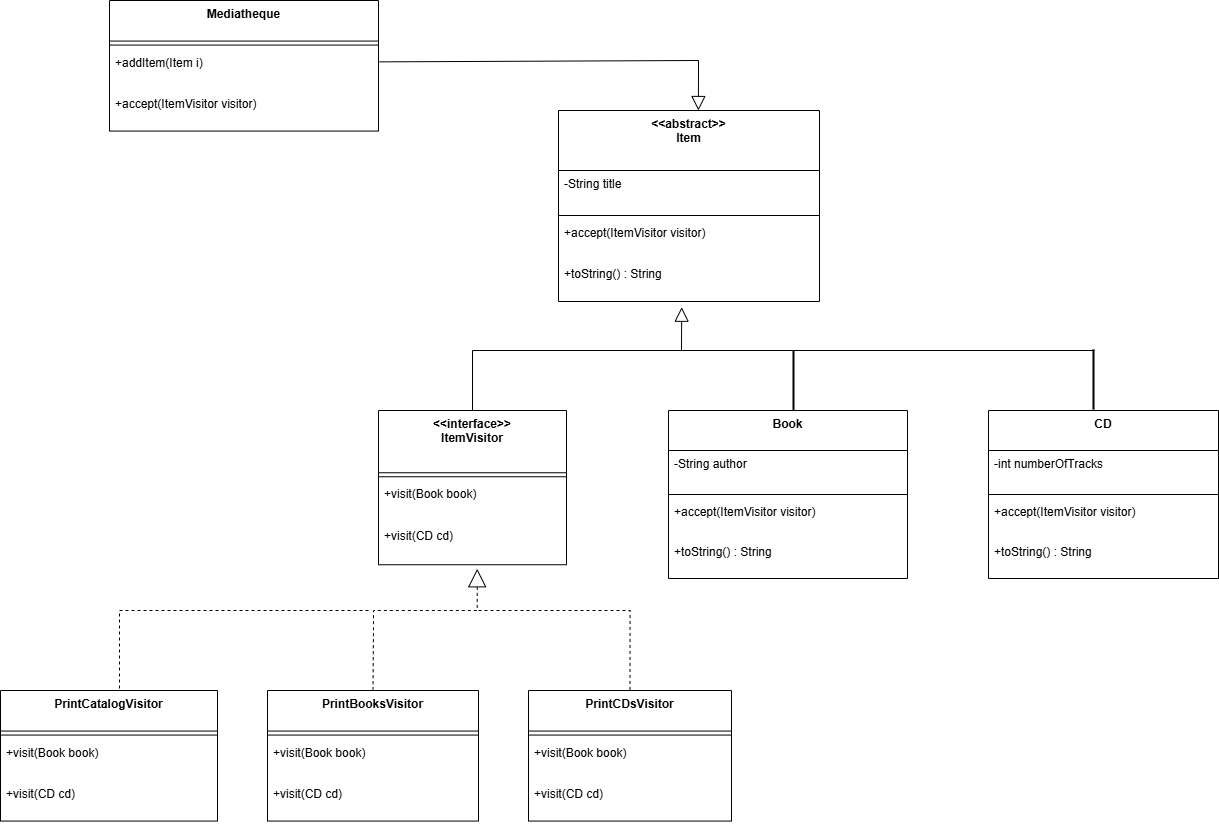

The diagram above was exported from draw.io. Its source (the exported page's mxGraphModel, read from the mxfile embedded in the PNG):
<mxGraphModel dx="1451" dy="860" grid="1" gridSize="10" guides="1" tooltips="1" connect="1" arrows="1" fold="1" page="1" pageScale="1" pageWidth="827" pageHeight="1169" math="0" shadow="0">
  <root>
    <mxCell id="WIyWlLk6GJQsqaUBKTNV-0" />
    <mxCell id="WIyWlLk6GJQsqaUBKTNV-1" parent="WIyWlLk6GJQsqaUBKTNV-0" />
    <mxCell id="C1JmOcdEAuUnoWdHdtgl-16" parent="WIyWlLk6GJQsqaUBKTNV-1" style="swimlane;fontStyle=1;align=center;verticalAlign=top;childLayout=stackLayout;horizontal=1;startSize=40.57142857142857;horizontalStack=0;resizeParent=1;resizeParentMax=0;resizeLast=0;collapsible=0;marginBottom=0;" value="Mediatheque" vertex="1">
      <mxGeometry height="130.57142857142856" width="269" x="511" y="310" as="geometry" />
    </mxCell>
    <mxCell id="C1JmOcdEAuUnoWdHdtgl-17" parent="C1JmOcdEAuUnoWdHdtgl-16" style="line;strokeWidth=1;fillColor=none;align=left;verticalAlign=middle;spacingTop=-1;spacingLeft=3;spacingRight=3;rotatable=0;labelPosition=right;points=[];portConstraint=eastwest;strokeColor=inherit;" vertex="1">
      <mxGeometry height="8" width="269" y="40.57142857142857" as="geometry" />
    </mxCell>
    <mxCell id="C1JmOcdEAuUnoWdHdtgl-18" parent="C1JmOcdEAuUnoWdHdtgl-16" style="text;strokeColor=none;fillColor=none;align=left;verticalAlign=top;spacingLeft=4;spacingRight=4;overflow=hidden;rotatable=0;points=[[0,0.5],[1,0.5]];portConstraint=eastwest;" value="+addItem(Item i)" vertex="1">
      <mxGeometry height="41" width="269" y="48.57142857142857" as="geometry" />
    </mxCell>
    <mxCell id="C1JmOcdEAuUnoWdHdtgl-19" parent="C1JmOcdEAuUnoWdHdtgl-16" style="text;strokeColor=none;fillColor=none;align=left;verticalAlign=top;spacingLeft=4;spacingRight=4;overflow=hidden;rotatable=0;points=[[0,0.5],[1,0.5]];portConstraint=eastwest;" value="+accept(ItemVisitor visitor)" vertex="1">
      <mxGeometry height="41" width="269" y="89.57142857142857" as="geometry" />
    </mxCell>
    <mxCell id="C1JmOcdEAuUnoWdHdtgl-20" parent="WIyWlLk6GJQsqaUBKTNV-1" style="swimlane;fontStyle=1;align=center;verticalAlign=top;childLayout=stackLayout;horizontal=1;startSize=60;horizontalStack=0;resizeParent=1;resizeParentMax=0;resizeLast=0;collapsible=0;marginBottom=0;" value="&lt;&lt;abstract&gt;&gt;&#10;Item" vertex="1">
      <mxGeometry height="191" width="261" x="960" y="420" as="geometry" />
    </mxCell>
    <mxCell id="C1JmOcdEAuUnoWdHdtgl-21" parent="C1JmOcdEAuUnoWdHdtgl-20" style="text;strokeColor=none;fillColor=none;align=left;verticalAlign=top;spacingLeft=4;spacingRight=4;overflow=hidden;rotatable=0;points=[[0,0.5],[1,0.5]];portConstraint=eastwest;" value="-String title" vertex="1">
      <mxGeometry height="41" width="261" y="60" as="geometry" />
    </mxCell>
    <mxCell id="C1JmOcdEAuUnoWdHdtgl-22" parent="C1JmOcdEAuUnoWdHdtgl-20" style="line;strokeWidth=1;fillColor=none;align=left;verticalAlign=middle;spacingTop=-1;spacingLeft=3;spacingRight=3;rotatable=0;labelPosition=right;points=[];portConstraint=eastwest;strokeColor=inherit;" vertex="1">
      <mxGeometry height="8" width="261" y="101" as="geometry" />
    </mxCell>
    <mxCell id="C1JmOcdEAuUnoWdHdtgl-23" parent="C1JmOcdEAuUnoWdHdtgl-20" style="text;strokeColor=none;fillColor=none;align=left;verticalAlign=top;spacingLeft=4;spacingRight=4;overflow=hidden;rotatable=0;points=[[0,0.5],[1,0.5]];portConstraint=eastwest;" value="+accept(ItemVisitor visitor)" vertex="1">
      <mxGeometry height="41" width="261" y="109" as="geometry" />
    </mxCell>
    <mxCell id="C1JmOcdEAuUnoWdHdtgl-24" parent="C1JmOcdEAuUnoWdHdtgl-20" style="text;strokeColor=none;fillColor=none;align=left;verticalAlign=top;spacingLeft=4;spacingRight=4;overflow=hidden;rotatable=0;points=[[0,0.5],[1,0.5]];portConstraint=eastwest;" value="+toString() : String" vertex="1">
      <mxGeometry height="41" width="261" y="150" as="geometry" />
    </mxCell>
    <mxCell id="C1JmOcdEAuUnoWdHdtgl-25" parent="WIyWlLk6GJQsqaUBKTNV-1" style="swimlane;fontStyle=1;align=center;verticalAlign=top;childLayout=stackLayout;horizontal=1;startSize=40;horizontalStack=0;resizeParent=1;resizeParentMax=0;resizeLast=0;collapsible=0;marginBottom=0;" value="Book" vertex="1">
      <mxGeometry height="168" width="239" x="1070" y="720" as="geometry" />
    </mxCell>
    <mxCell id="C1JmOcdEAuUnoWdHdtgl-26" parent="C1JmOcdEAuUnoWdHdtgl-25" style="text;strokeColor=none;fillColor=none;align=left;verticalAlign=top;spacingLeft=4;spacingRight=4;overflow=hidden;rotatable=0;points=[[0,0.5],[1,0.5]];portConstraint=eastwest;" value="-String author" vertex="1">
      <mxGeometry height="40" width="239" y="40" as="geometry" />
    </mxCell>
    <mxCell id="C1JmOcdEAuUnoWdHdtgl-27" parent="C1JmOcdEAuUnoWdHdtgl-25" style="line;strokeWidth=1;fillColor=none;align=left;verticalAlign=middle;spacingTop=-1;spacingLeft=3;spacingRight=3;rotatable=0;labelPosition=right;points=[];portConstraint=eastwest;strokeColor=inherit;" vertex="1">
      <mxGeometry height="8" width="239" y="80" as="geometry" />
    </mxCell>
    <mxCell id="C1JmOcdEAuUnoWdHdtgl-28" parent="C1JmOcdEAuUnoWdHdtgl-25" style="text;strokeColor=none;fillColor=none;align=left;verticalAlign=top;spacingLeft=4;spacingRight=4;overflow=hidden;rotatable=0;points=[[0,0.5],[1,0.5]];portConstraint=eastwest;" value="+accept(ItemVisitor visitor)" vertex="1">
      <mxGeometry height="40" width="239" y="88" as="geometry" />
    </mxCell>
    <mxCell id="C1JmOcdEAuUnoWdHdtgl-29" parent="C1JmOcdEAuUnoWdHdtgl-25" style="text;strokeColor=none;fillColor=none;align=left;verticalAlign=top;spacingLeft=4;spacingRight=4;overflow=hidden;rotatable=0;points=[[0,0.5],[1,0.5]];portConstraint=eastwest;" value="+toString() : String" vertex="1">
      <mxGeometry height="40" width="239" y="128" as="geometry" />
    </mxCell>
    <mxCell id="C1JmOcdEAuUnoWdHdtgl-30" parent="WIyWlLk6GJQsqaUBKTNV-1" style="swimlane;fontStyle=1;align=center;verticalAlign=top;childLayout=stackLayout;horizontal=1;startSize=40;horizontalStack=0;resizeParent=1;resizeParentMax=0;resizeLast=0;collapsible=0;marginBottom=0;" value="CD" vertex="1">
      <mxGeometry height="168" width="230" x="1390" y="720" as="geometry" />
    </mxCell>
    <mxCell id="C1JmOcdEAuUnoWdHdtgl-31" parent="C1JmOcdEAuUnoWdHdtgl-30" style="text;strokeColor=none;fillColor=none;align=left;verticalAlign=top;spacingLeft=4;spacingRight=4;overflow=hidden;rotatable=0;points=[[0,0.5],[1,0.5]];portConstraint=eastwest;" value="-int numberOfTracks" vertex="1">
      <mxGeometry height="40" width="230" y="40" as="geometry" />
    </mxCell>
    <mxCell id="C1JmOcdEAuUnoWdHdtgl-32" parent="C1JmOcdEAuUnoWdHdtgl-30" style="line;strokeWidth=1;fillColor=none;align=left;verticalAlign=middle;spacingTop=-1;spacingLeft=3;spacingRight=3;rotatable=0;labelPosition=right;points=[];portConstraint=eastwest;strokeColor=inherit;" vertex="1">
      <mxGeometry height="8" width="230" y="80" as="geometry" />
    </mxCell>
    <mxCell id="C1JmOcdEAuUnoWdHdtgl-33" parent="C1JmOcdEAuUnoWdHdtgl-30" style="text;strokeColor=none;fillColor=none;align=left;verticalAlign=top;spacingLeft=4;spacingRight=4;overflow=hidden;rotatable=0;points=[[0,0.5],[1,0.5]];portConstraint=eastwest;" value="+accept(ItemVisitor visitor)" vertex="1">
      <mxGeometry height="40" width="230" y="88" as="geometry" />
    </mxCell>
    <mxCell id="C1JmOcdEAuUnoWdHdtgl-34" parent="C1JmOcdEAuUnoWdHdtgl-30" style="text;strokeColor=none;fillColor=none;align=left;verticalAlign=top;spacingLeft=4;spacingRight=4;overflow=hidden;rotatable=0;points=[[0,0.5],[1,0.5]];portConstraint=eastwest;" value="+toString() : String" vertex="1">
      <mxGeometry height="40" width="230" y="128" as="geometry" />
    </mxCell>
    <mxCell id="C1JmOcdEAuUnoWdHdtgl-35" parent="WIyWlLk6GJQsqaUBKTNV-1" style="swimlane;fontStyle=1;align=center;verticalAlign=top;childLayout=stackLayout;horizontal=1;startSize=62.25;horizontalStack=0;resizeParent=1;resizeParentMax=0;resizeLast=0;collapsible=0;marginBottom=0;" value="&lt;&lt;interface&gt;&gt;&#10;ItemVisitor" vertex="1">
      <mxGeometry height="154.25" width="188" x="780" y="720" as="geometry" />
    </mxCell>
    <mxCell id="C1JmOcdEAuUnoWdHdtgl-36" parent="C1JmOcdEAuUnoWdHdtgl-35" style="line;strokeWidth=1;fillColor=none;align=left;verticalAlign=middle;spacingTop=-1;spacingLeft=3;spacingRight=3;rotatable=0;labelPosition=right;points=[];portConstraint=eastwest;strokeColor=inherit;" vertex="1">
      <mxGeometry height="8" width="188" y="62.25" as="geometry" />
    </mxCell>
    <mxCell id="C1JmOcdEAuUnoWdHdtgl-37" parent="C1JmOcdEAuUnoWdHdtgl-35" style="text;strokeColor=none;fillColor=none;align=left;verticalAlign=top;spacingLeft=4;spacingRight=4;overflow=hidden;rotatable=0;points=[[0,0.5],[1,0.5]];portConstraint=eastwest;" value="+visit(Book book)" vertex="1">
      <mxGeometry height="42" width="188" y="70.25" as="geometry" />
    </mxCell>
    <mxCell id="C1JmOcdEAuUnoWdHdtgl-38" parent="C1JmOcdEAuUnoWdHdtgl-35" style="text;strokeColor=none;fillColor=none;align=left;verticalAlign=top;spacingLeft=4;spacingRight=4;overflow=hidden;rotatable=0;points=[[0,0.5],[1,0.5]];portConstraint=eastwest;" value="+visit(CD cd)" vertex="1">
      <mxGeometry height="42" width="188" y="112.25" as="geometry" />
    </mxCell>
    <mxCell id="C1JmOcdEAuUnoWdHdtgl-39" parent="WIyWlLk6GJQsqaUBKTNV-1" style="swimlane;fontStyle=1;align=center;verticalAlign=top;childLayout=stackLayout;horizontal=1;startSize=40.57142857142857;horizontalStack=0;resizeParent=1;resizeParentMax=0;resizeLast=0;collapsible=0;marginBottom=0;" value="PrintCatalogVisitor" vertex="1">
      <mxGeometry height="130.57142857142856" width="217" x="402" y="1000" as="geometry" />
    </mxCell>
    <mxCell id="C1JmOcdEAuUnoWdHdtgl-40" parent="C1JmOcdEAuUnoWdHdtgl-39" style="line;strokeWidth=1;fillColor=none;align=left;verticalAlign=middle;spacingTop=-1;spacingLeft=3;spacingRight=3;rotatable=0;labelPosition=right;points=[];portConstraint=eastwest;strokeColor=inherit;" vertex="1">
      <mxGeometry height="8" width="217" y="40.57142857142857" as="geometry" />
    </mxCell>
    <mxCell id="C1JmOcdEAuUnoWdHdtgl-41" parent="C1JmOcdEAuUnoWdHdtgl-39" style="text;strokeColor=none;fillColor=none;align=left;verticalAlign=top;spacingLeft=4;spacingRight=4;overflow=hidden;rotatable=0;points=[[0,0.5],[1,0.5]];portConstraint=eastwest;" value="+visit(Book book)" vertex="1">
      <mxGeometry height="41" width="217" y="48.57142857142857" as="geometry" />
    </mxCell>
    <mxCell id="C1JmOcdEAuUnoWdHdtgl-42" parent="C1JmOcdEAuUnoWdHdtgl-39" style="text;strokeColor=none;fillColor=none;align=left;verticalAlign=top;spacingLeft=4;spacingRight=4;overflow=hidden;rotatable=0;points=[[0,0.5],[1,0.5]];portConstraint=eastwest;" value="+visit(CD cd)" vertex="1">
      <mxGeometry height="41" width="217" y="89.57142857142857" as="geometry" />
    </mxCell>
    <mxCell id="C1JmOcdEAuUnoWdHdtgl-43" parent="WIyWlLk6GJQsqaUBKTNV-1" style="swimlane;fontStyle=1;align=center;verticalAlign=top;childLayout=stackLayout;horizontal=1;startSize=40.57142857142857;horizontalStack=0;resizeParent=1;resizeParentMax=0;resizeLast=0;collapsible=0;marginBottom=0;" value="PrintBooksVisitor" vertex="1">
      <mxGeometry height="130.57142857142856" width="211" x="669" y="1000" as="geometry" />
    </mxCell>
    <mxCell id="C1JmOcdEAuUnoWdHdtgl-44" parent="C1JmOcdEAuUnoWdHdtgl-43" style="line;strokeWidth=1;fillColor=none;align=left;verticalAlign=middle;spacingTop=-1;spacingLeft=3;spacingRight=3;rotatable=0;labelPosition=right;points=[];portConstraint=eastwest;strokeColor=inherit;" vertex="1">
      <mxGeometry height="8" width="211" y="40.57142857142857" as="geometry" />
    </mxCell>
    <mxCell id="C1JmOcdEAuUnoWdHdtgl-45" parent="C1JmOcdEAuUnoWdHdtgl-43" style="text;strokeColor=none;fillColor=none;align=left;verticalAlign=top;spacingLeft=4;spacingRight=4;overflow=hidden;rotatable=0;points=[[0,0.5],[1,0.5]];portConstraint=eastwest;" value="+visit(Book book)" vertex="1">
      <mxGeometry height="41" width="211" y="48.57142857142857" as="geometry" />
    </mxCell>
    <mxCell id="C1JmOcdEAuUnoWdHdtgl-46" parent="C1JmOcdEAuUnoWdHdtgl-43" style="text;strokeColor=none;fillColor=none;align=left;verticalAlign=top;spacingLeft=4;spacingRight=4;overflow=hidden;rotatable=0;points=[[0,0.5],[1,0.5]];portConstraint=eastwest;" value="+visit(CD cd)" vertex="1">
      <mxGeometry height="41" width="211" y="89.57142857142857" as="geometry" />
    </mxCell>
    <mxCell id="C1JmOcdEAuUnoWdHdtgl-47" parent="WIyWlLk6GJQsqaUBKTNV-1" style="swimlane;fontStyle=1;align=center;verticalAlign=top;childLayout=stackLayout;horizontal=1;startSize=40.57142857142857;horizontalStack=0;resizeParent=1;resizeParentMax=0;resizeLast=0;collapsible=0;marginBottom=0;" value="PrintCDsVisitor" vertex="1">
      <mxGeometry height="130.57142857142856" width="203" x="930" y="1000" as="geometry" />
    </mxCell>
    <mxCell id="C1JmOcdEAuUnoWdHdtgl-48" parent="C1JmOcdEAuUnoWdHdtgl-47" style="line;strokeWidth=1;fillColor=none;align=left;verticalAlign=middle;spacingTop=-1;spacingLeft=3;spacingRight=3;rotatable=0;labelPosition=right;points=[];portConstraint=eastwest;strokeColor=inherit;" vertex="1">
      <mxGeometry height="8" width="203" y="40.57142857142857" as="geometry" />
    </mxCell>
    <mxCell id="C1JmOcdEAuUnoWdHdtgl-49" parent="C1JmOcdEAuUnoWdHdtgl-47" style="text;strokeColor=none;fillColor=none;align=left;verticalAlign=top;spacingLeft=4;spacingRight=4;overflow=hidden;rotatable=0;points=[[0,0.5],[1,0.5]];portConstraint=eastwest;" value="+visit(Book book)" vertex="1">
      <mxGeometry height="41" width="203" y="48.57142857142857" as="geometry" />
    </mxCell>
    <mxCell id="C1JmOcdEAuUnoWdHdtgl-50" parent="C1JmOcdEAuUnoWdHdtgl-47" style="text;strokeColor=none;fillColor=none;align=left;verticalAlign=top;spacingLeft=4;spacingRight=4;overflow=hidden;rotatable=0;points=[[0,0.5],[1,0.5]];portConstraint=eastwest;" value="+visit(CD cd)" vertex="1">
      <mxGeometry height="41" width="203" y="89.57142857142857" as="geometry" />
    </mxCell>
    <mxCell id="C1JmOcdEAuUnoWdHdtgl-55" edge="1" parent="WIyWlLk6GJQsqaUBKTNV-1" source="C1JmOcdEAuUnoWdHdtgl-38" style="dashed=1;startArrow=block;startSize=16;startFill=0;endArrow=none;exitX=0.525;exitY=1.096;entryX=0.5;entryY=0;rounded=0;exitDx=0;exitDy=0;exitPerimeter=0;edgeStyle=orthogonalEdgeStyle;" target="C1JmOcdEAuUnoWdHdtgl-43" value="">
      <mxGeometry relative="1" as="geometry">
        <Array as="points">
          <mxPoint x="879" y="920" />
          <mxPoint x="775" y="920" />
          <mxPoint x="775" y="937" />
        </Array>
      </mxGeometry>
    </mxCell>
    <mxCell id="C1JmOcdEAuUnoWdHdtgl-56" edge="1" parent="WIyWlLk6GJQsqaUBKTNV-1" style="dashed=1;startArrow=none;startSize=16;startFill=0;endArrow=none;exitX=1;exitY=0.97;entryX=0.5;entryY=0;rounded=0;edgeStyle=orthogonalEdgeStyle;entryDx=0;entryDy=0;" target="C1JmOcdEAuUnoWdHdtgl-47" value="">
      <mxGeometry relative="1" as="geometry">
        <mxPoint x="880" y="920.0025000000002" as="sourcePoint" />
        <mxPoint x="943.4999999999998" y="1050.38" as="targetPoint" />
      </mxGeometry>
    </mxCell>
    <mxCell id="C1JmOcdEAuUnoWdHdtgl-61" edge="1" parent="WIyWlLk6GJQsqaUBKTNV-1" source="C1JmOcdEAuUnoWdHdtgl-18" style="endArrow=block;endFill=0;endSize=12;html=1;rounded=0;exitX=1.004;exitY=0.312;exitDx=0;exitDy=0;exitPerimeter=0;entryX=0.536;entryY=0;entryDx=0;entryDy=0;entryPerimeter=0;" target="C1JmOcdEAuUnoWdHdtgl-20" value="">
      <mxGeometry relative="1" width="160" as="geometry">
        <Array as="points">
          <mxPoint x="1100" y="370" />
        </Array>
        <mxPoint x="790" y="370" as="sourcePoint" />
        <mxPoint x="950" y="370" as="targetPoint" />
      </mxGeometry>
    </mxCell>
    <mxCell id="C1JmOcdEAuUnoWdHdtgl-62" edge="1" parent="WIyWlLk6GJQsqaUBKTNV-1" source="C1JmOcdEAuUnoWdHdtgl-35" style="endArrow=block;endFill=0;endSize=12;html=1;rounded=0;entryX=0.472;entryY=1.14;entryDx=0;entryDy=0;entryPerimeter=0;exitX=0.5;exitY=0;exitDx=0;exitDy=0;" target="C1JmOcdEAuUnoWdHdtgl-24" value="">
      <mxGeometry relative="1" width="160" as="geometry">
        <Array as="points">
          <mxPoint x="874" y="660" />
          <mxPoint x="1083" y="660" />
        </Array>
        <mxPoint x="900" y="660" as="sourcePoint" />
        <mxPoint x="1249" y="710" as="targetPoint" />
      </mxGeometry>
    </mxCell>
    <mxCell id="C1JmOcdEAuUnoWdHdtgl-63" parent="WIyWlLk6GJQsqaUBKTNV-1" style="line;strokeWidth=1;fillColor=none;align=left;verticalAlign=middle;spacingTop=-1;spacingLeft=3;spacingRight=3;rotatable=0;labelPosition=right;points=[];portConstraint=eastwest;strokeColor=inherit;" value="" vertex="1">
      <mxGeometry height="4" width="418" x="1078" y="658" as="geometry" />
    </mxCell>
    <mxCell id="C1JmOcdEAuUnoWdHdtgl-65" parent="WIyWlLk6GJQsqaUBKTNV-1" style="line;strokeWidth=2;direction=south;html=1;" value="" vertex="1">
      <mxGeometry height="60" width="10" x="1190" y="660" as="geometry" />
    </mxCell>
    <mxCell id="C1JmOcdEAuUnoWdHdtgl-66" parent="WIyWlLk6GJQsqaUBKTNV-1" style="line;strokeWidth=2;direction=south;html=1;" value="" vertex="1">
      <mxGeometry height="60" width="10" x="1490" y="659" as="geometry" />
    </mxCell>
    <mxCell id="C1JmOcdEAuUnoWdHdtgl-67" edge="1" parent="WIyWlLk6GJQsqaUBKTNV-1" style="dashed=1;startArrow=none;startSize=16;startFill=0;endArrow=none;entryX=0.5;entryY=0;rounded=0;edgeStyle=orthogonalEdgeStyle;entryDx=0;entryDy=0;" value="">
      <mxGeometry relative="1" as="geometry">
        <mxPoint x="770" y="920" as="sourcePoint" />
        <mxPoint x="521" y="999.9975" as="targetPoint" />
      </mxGeometry>
    </mxCell>
  </root>
</mxGraphModel>